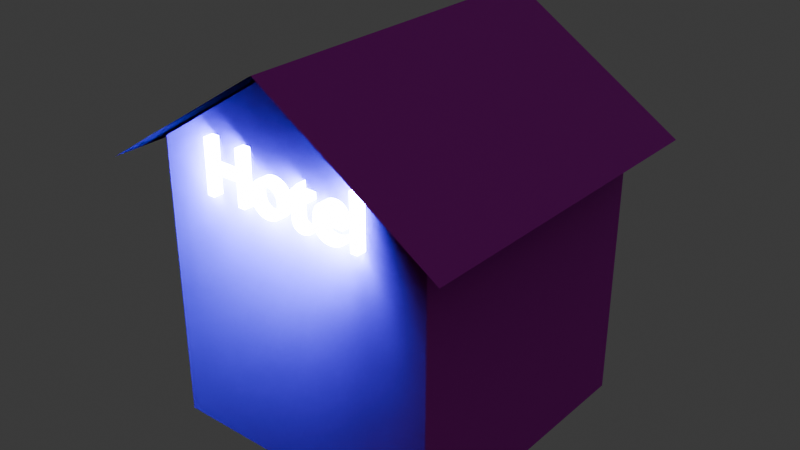 # Source: brick_building.blend  (saved by Blender 4.0.36; exported with 4.5.12 LTS)
import bpy
from mathutils import Matrix  # noqa: F401  (used for matrix-valued properties, if any)

bpy.ops.wm.read_factory_settings(use_empty=True)
scene = bpy.context.scene
scene.name = 'Scene'

# ---- collections
col_collection = bpy.data.collections.new('Collection'); scene.collection.children.link(col_collection)

# ---- images (referenced by path relative to the original .blend; pixels are not part of the script)
import os
ASSET_DIR = os.environ.get("B2B_ASSET_DIR", "")  # directory of the original .blend (textures are referenced by path, not embedded)
HERE = os.path.dirname(os.path.abspath(__file__))  # packed textures are extracted next to this script under _unpacked/

def load_image(name, relpath, width, height, colorspace="sRGB"):
    """Load a texture the original file referenced (path relative to the .blend, or extracted next to this script)."""
    p = next((c for c in (os.path.join(HERE, relpath), os.path.join(ASSET_DIR, relpath)) if relpath and os.path.exists(c)), "")
    if p:
        img = bpy.data.images.load(p, check_existing=True)
        img.name = name
    else:  # same state as the original file: an image datablock whose file is absent (Cycles renders it pink)
        img = bpy.data.images.new(name, width, height)
        img.source = "FILE"
        img.filepath = "//" + (relpath or name)
    img.colorspace_settings.name = colorspace
    return img
img_bricks085_4k_jpg_color_jpg = load_image('Bricks085_4K-JPG_Color.jpg', 'Bricks085_4K-JPG_Color.jpg', 1024, 1024, 'sRGB')
img_bricks085_4k_jpg_normalgl_jpg = load_image('Bricks085_4K-JPG_NormalGL.jpg', 'Bricks085_4K-JPG_NormalGL.jpg', 1024, 1024, 'sRGB')
img_roofingtiles013a_4k_jpg_color_jpg = load_image('RoofingTiles013A_4K-JPG_Color.jpg', 'RoofingTiles013A_4K-JPG_Color.jpg', 1024, 1024, 'sRGB')
img_roofingtiles013a_4k_jpg_normalgl_jpg = load_image('RoofingTiles013A_4K-JPG_NormalGL.jpg', 'RoofingTiles013A_4K-JPG_NormalGL.jpg', 1024, 1024, 'sRGB')

# ---- materials (node trees are filled in below, after node groups)
mat_material = bpy.data.materials.new('Material')
mat_material.alpha_threshold = 0.0
mat_material.use_transparent_shadow = False
mat_material.roughness = 0.5
mat_material.line_color = (0.0, 0.0, 0.0, 1.0)
mat_material_001 = bpy.data.materials.new('Material.001')
mat_material_001.use_transparent_shadow = False
mat_material_002 = bpy.data.materials.new('Material.002')
mat_material_002.use_transparent_shadow = False

# ---- material node trees
mat_material.use_nodes = True; mat_material.node_tree.nodes.clear()
_N = mat_material.node_tree.nodes; _L = mat_material.node_tree.links
n0 = _N.new('ShaderNodeOutputMaterial'); n0.name = 'Material Output'; n0.location = (300, 300)
n1 = _N.new('ShaderNodeBsdfPrincipled'); n1.name = 'Principled BSDF'; n1.location = (10, 300)
n1.inputs[3].default_value = 1.45
n2 = _N.new('ShaderNodeTexImage'); n2.name = 'Image Texture'; n2.location = (-290, 234)
n2.image = img_bricks085_4k_jpg_color_jpg
n3 = _N.new('ShaderNodeMapping'); n3.name = 'Mapping'; n3.location = (-576, 195)
n3.inputs[3].default_value = (5.3, 4.7, 1.0)
n4 = _N.new('ShaderNodeTexCoord'); n4.name = 'Texture Coordinate'; n4.location = (-863, 126)
n5 = _N.new('ShaderNodeTexImage'); n5.name = 'Image Texture.001'; n5.location = (-314, -130)
n5.image = img_bricks085_4k_jpg_normalgl_jpg
_L.new(n1.outputs[0], n0.inputs[0])
_L.new(n2.outputs[0], n1.inputs[0])
_L.new(n3.outputs[0], n2.inputs[0])
_L.new(n4.outputs[2], n3.inputs[0])
_L.new(n5.outputs[0], n1.inputs[5])
n0.is_active_output = True
mat_material_001.use_nodes = True; mat_material_001.node_tree.nodes.clear()
_N = mat_material_001.node_tree.nodes; _L = mat_material_001.node_tree.links
n0 = _N.new('ShaderNodeBsdfPrincipled'); n0.name = 'Principled BSDF'; n0.location = (10, 300)
n0.inputs[3].default_value = 1.45
n1 = _N.new('ShaderNodeOutputMaterial'); n1.name = 'Material Output'; n1.location = (300, 300)
n2 = _N.new('ShaderNodeTexImage'); n2.name = 'Image Texture'; n2.location = (-399, 297)
n2.image = img_roofingtiles013a_4k_jpg_color_jpg
n3 = _N.new('ShaderNodeTexImage'); n3.name = 'Image Texture.001'; n3.location = (-400, -62)
n3.image = img_roofingtiles013a_4k_jpg_normalgl_jpg
_L.new(n0.outputs[0], n1.inputs[0])
_L.new(n2.outputs[0], n0.inputs[0])
_L.new(n3.outputs[0], n0.inputs[5])
n1.is_active_output = True
mat_material_002.use_nodes = True; mat_material_002.node_tree.nodes.clear()
_N = mat_material_002.node_tree.nodes; _L = mat_material_002.node_tree.links
n0 = _N.new('ShaderNodeOutputMaterial'); n0.name = 'Material Output'; n0.location = (300, 300)
n1 = _N.new('ShaderNodeEmission'); n1.name = 'Emission'; n1.location = (10, 300)
n1.inputs[0].default_value = (0.04439, 0.0251, 1.0, 1.0)
n1.inputs[1].default_value = 581.1
_L.new(n1.outputs[0], n0.inputs[0])
n0.is_active_output = True

# ---- world
world_world = bpy.data.worlds.new('World'); scene.world = world_world
world_world.use_nodes = True; world_world.node_tree.nodes.clear()
_N = world_world.node_tree.nodes; _L = world_world.node_tree.links
n0 = _N.new('ShaderNodeOutputWorld'); n0.name = 'World Output'; n0.location = (300, 300)
n1 = _N.new('ShaderNodeBackground'); n1.name = 'Background'; n1.location = (10, 300)
n1.inputs[0].default_value = (0.05088, 0.05088, 0.05088, 1.0)
_L.new(n1.outputs[0], n0.inputs[0])
n0.is_active_output = True
world_world.color = (0.05088, 0.05088, 0.05088)
world_world.use_sun_shadow = False
world_world.sun_shadow_jitter_overblur = 0.0

# ---- meshes
me_cube = bpy.data.meshes.new('Cube')
me_cube.from_pydata([(1.0, 1.0, 1.0), (1.0, 1.0, -1.0), (1.0, -1.0, 1.0), (1.0, -1.0, -1.0), (-1.0, 1.0, 1.0), (-1.0, 1.0, -1.0), (-1.0, -1.0, 1.0), (-1.0, -1.0, -1.0), (0.0, 1.0, -1.0), (0.0, -1.0, 1.64), (0.0, -1.0, -1.0), (0.0, 1.0, 1.64)], [], [(11, 4, 6, 9), (10, 9, 6, 7), (7, 6, 4, 5), (8, 1, 3, 10), (1, 0, 2, 3), (8, 11, 0, 1), (5, 4, 11, 8), (5, 8, 10, 7), (3, 2, 9, 10), (0, 11, 9, 2)])
_uv = me_cube.uv_layers.new(name='UVMap')
_uv.uv.foreach_set('vector', [0.75, 0.5, 0.875, 0.5, 0.875, 0.75, 0.75, 0.75, 0.375, 0.875, 0.625, 0.875, 0.625, 1.0, 0.375, 1.0, 0.375, 0.0, 0.625, 0.0, 0.625, 0.25, 0.375, 0.25, 0.25, 0.5, 0.375, 0.5, 0.375, 0.75, 0.25, 0.75, 0.375, 0.5, 0.625, 0.5, 0.625, 0.75, 0.375, 0.75, 0.375, 0.375, 0.625, 0.375, 0.625, 0.5, 0.375, 0.5, 0.375, 0.25, 0.625, 0.25, 0.625, 0.375, 0.375, 0.375, 0.125, 0.5, 0.25, 0.5, 0.25, 0.75, 0.125, 0.75, 0.375, 0.75, 0.625, 0.75, 0.625, 0.875, 0.375, 0.875, 0.625, 0.5, 0.75, 0.5, 0.75, 0.75, 0.625, 0.75])
me_cube.materials.append(mat_material)
me_cube.use_mirror_vertex_groups = False
me_cube.update()
me_plane = bpy.data.meshes.new('Plane')
me_plane.from_pydata([(-1.0, -1.0, 0.0), (1.0, -1.0, 0.0), (-1.0, 1.0, 0.0), (1.0, 1.0, 0.0)], [], [(0, 1, 3, 2)])
_uv = me_plane.uv_layers.new(name='UVMap')
_uv.uv.foreach_set('vector', [0.0, 0.0, 1.0, 0.0, 1.0, 1.0, 0.0, 1.0])
me_plane.materials.append(mat_material_001)
me_plane.update()
me_plane_001 = bpy.data.meshes.new('Plane.001')
me_plane_001.from_pydata([(-1.0, -1.0, 0.0), (1.0, -1.0, 0.0), (-1.0, 1.0, 0.0), (1.0, 1.0, 0.0)], [], [(0, 1, 3, 2)])
_uv = me_plane_001.uv_layers.new(name='UVMap')
_uv.uv.foreach_set('vector', [0.0, 0.0, 1.0, 0.0, 1.0, 1.0, 0.0, 1.0])
me_plane_001.materials.append(mat_material_001)
me_plane_001.update()

# ---- curves / text
txt_text = bpy.data.curves.new('Text', 'FONT')
txt_text.dimensions = '2D'
txt_text.body = 'Hotel'
txt_text.materials.append(mat_material_002)
txt_text.extrude = 0.11

# ---- objects
ob_cube = bpy.data.objects.new('Cube', me_cube)
ob_plane = bpy.data.objects.new('Plane', me_plane)
ob_plane_001 = bpy.data.objects.new('Plane.001', me_plane_001)
ob_text = bpy.data.objects.new('Text', txt_text)

# ---- transforms, parenting, visibility, modifiers, constraints
ob_cube.location = (0.0, 0.0, 0.0)
ob_cube.lock_rotations_4d = False
ob_cube.empty_display_type = 'ARROWS'
ob_cube.lineart.crease_threshold = 0.0
ob_plane.location = (-0.6422, 0.0, 1.247)
ob_plane.rotation_euler = (0.0, -0.5662, 0.0)
ob_plane.scale = (0.7342, 1.196, 0.6491)
ob_plane_001.location = (0.6154, 0.0, 1.256)
ob_plane_001.rotation_euler = (0.0, -0.5662, 3.139)
ob_plane_001.scale = (0.7342, 1.196, 0.6491)
ob_text.location = (-0.6144, -1.01, 0.7578)
ob_text.rotation_euler = (1.571, -1.51e-07, -6.283)
ob_text.scale = (0.5344, 0.5344, 0.5344)

# ---- collection membership
col_collection.objects.link(ob_cube)
col_collection.objects.link(ob_plane)
col_collection.objects.link(ob_plane_001)
col_collection.objects.link(ob_text)

# ---- scene / render settings (as saved in the file)
scene.frame_start = 1; scene.frame_end = 250; scene.frame_set(1)
scene.render.engine = 'BLENDER_EEVEE_NEXT'
scene.cycles.sampling_pattern = 'TABULATED_SOBOL'
bpy.context.view_layer.update()

# ---- added for rendering (the .blend has no active camera): camera
cam_auto = bpy.data.cameras.new('AutoCamera')
cam_auto.lens = 50.0
cam_auto.sensor_width = 36.0
cam_auto.clip_end = 1000.0
ob_auto_camera = bpy.data.objects.new('AutoCamera', cam_auto)
scene.collection.objects.link(ob_auto_camera)
ob_auto_camera.location = (4.02282, -4.84146, 3.55278)
ob_auto_camera.rotation_euler = (1.09748, -7.21219e-08, 0.694738)
scene.camera = ob_auto_camera
bpy.context.view_layer.update()
